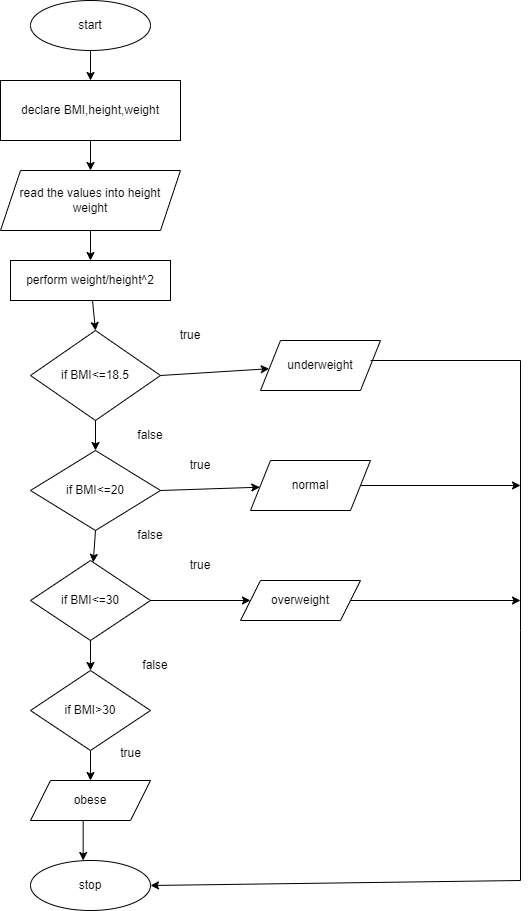

The diagram above was exported from draw.io. Its source (the exported page's mxGraphModel, read from the mxfile embedded in the PNG):
<mxGraphModel dx="794" dy="470" grid="1" gridSize="10" guides="1" tooltips="1" connect="1" arrows="1" fold="1" page="1" pageScale="1" pageWidth="850" pageHeight="1100" math="0" shadow="0">
  <root>
    <mxCell id="0" />
    <mxCell id="1" parent="0" />
    <mxCell id="JvKsS65GeIeVIAzxo98m-1" value="start" style="ellipse;whiteSpace=wrap;html=1;" vertex="1" parent="1">
      <mxGeometry x="330" width="120" height="50" as="geometry" />
    </mxCell>
    <mxCell id="JvKsS65GeIeVIAzxo98m-2" value="declare BMI,height,weight" style="rounded=0;whiteSpace=wrap;html=1;" vertex="1" parent="1">
      <mxGeometry x="300" y="80" width="180" height="60" as="geometry" />
    </mxCell>
    <mxCell id="JvKsS65GeIeVIAzxo98m-3" value="read the values into height&lt;br&gt;weight" style="shape=parallelogram;perimeter=parallelogramPerimeter;whiteSpace=wrap;html=1;fixedSize=1;" vertex="1" parent="1">
      <mxGeometry x="300" y="170" width="180" height="60" as="geometry" />
    </mxCell>
    <mxCell id="JvKsS65GeIeVIAzxo98m-4" value="perform weight/height^2" style="rounded=0;whiteSpace=wrap;html=1;" vertex="1" parent="1">
      <mxGeometry x="310" y="260" width="160" height="40" as="geometry" />
    </mxCell>
    <mxCell id="JvKsS65GeIeVIAzxo98m-5" value="if BMI&amp;lt;=18.5" style="rhombus;whiteSpace=wrap;html=1;" vertex="1" parent="1">
      <mxGeometry x="330" y="330" width="130" height="90" as="geometry" />
    </mxCell>
    <mxCell id="JvKsS65GeIeVIAzxo98m-6" value="if BMI&amp;lt;=20" style="rhombus;whiteSpace=wrap;html=1;" vertex="1" parent="1">
      <mxGeometry x="330" y="450" width="130" height="80" as="geometry" />
    </mxCell>
    <mxCell id="JvKsS65GeIeVIAzxo98m-7" value="if BMI&amp;lt;=30" style="rhombus;whiteSpace=wrap;html=1;" vertex="1" parent="1">
      <mxGeometry x="330" y="560" width="120" height="80" as="geometry" />
    </mxCell>
    <mxCell id="JvKsS65GeIeVIAzxo98m-8" value="if BMI&amp;gt;30" style="rhombus;whiteSpace=wrap;html=1;" vertex="1" parent="1">
      <mxGeometry x="330" y="670" width="120" height="80" as="geometry" />
    </mxCell>
    <mxCell id="JvKsS65GeIeVIAzxo98m-9" value="obese" style="shape=parallelogram;perimeter=parallelogramPerimeter;whiteSpace=wrap;html=1;fixedSize=1;" vertex="1" parent="1">
      <mxGeometry x="330" y="780" width="120" height="40" as="geometry" />
    </mxCell>
    <mxCell id="JvKsS65GeIeVIAzxo98m-10" value="underweight" style="shape=parallelogram;perimeter=parallelogramPerimeter;whiteSpace=wrap;html=1;fixedSize=1;" vertex="1" parent="1">
      <mxGeometry x="560" y="340" width="120" height="50" as="geometry" />
    </mxCell>
    <mxCell id="JvKsS65GeIeVIAzxo98m-11" value="normal" style="shape=parallelogram;perimeter=parallelogramPerimeter;whiteSpace=wrap;html=1;fixedSize=1;" vertex="1" parent="1">
      <mxGeometry x="550" y="460" width="120" height="50" as="geometry" />
    </mxCell>
    <mxCell id="JvKsS65GeIeVIAzxo98m-12" value="overweight" style="shape=parallelogram;perimeter=parallelogramPerimeter;whiteSpace=wrap;html=1;fixedSize=1;" vertex="1" parent="1">
      <mxGeometry x="540" y="580" width="120" height="40" as="geometry" />
    </mxCell>
    <mxCell id="JvKsS65GeIeVIAzxo98m-13" value="stop" style="ellipse;whiteSpace=wrap;html=1;" vertex="1" parent="1">
      <mxGeometry x="330" y="860" width="120" height="50" as="geometry" />
    </mxCell>
    <mxCell id="JvKsS65GeIeVIAzxo98m-14" value="" style="endArrow=classic;html=1;rounded=0;exitX=0.5;exitY=1;exitDx=0;exitDy=0;" edge="1" parent="1" source="JvKsS65GeIeVIAzxo98m-1" target="JvKsS65GeIeVIAzxo98m-2">
      <mxGeometry width="50" height="50" relative="1" as="geometry">
        <mxPoint x="380" y="260" as="sourcePoint" />
        <mxPoint x="430" y="210" as="targetPoint" />
      </mxGeometry>
    </mxCell>
    <mxCell id="JvKsS65GeIeVIAzxo98m-15" value="" style="endArrow=classic;html=1;rounded=0;exitX=0.5;exitY=1;exitDx=0;exitDy=0;entryX=0.5;entryY=0;entryDx=0;entryDy=0;" edge="1" parent="1" source="JvKsS65GeIeVIAzxo98m-2" target="JvKsS65GeIeVIAzxo98m-3">
      <mxGeometry width="50" height="50" relative="1" as="geometry">
        <mxPoint x="380" y="260" as="sourcePoint" />
        <mxPoint x="430" y="210" as="targetPoint" />
      </mxGeometry>
    </mxCell>
    <mxCell id="JvKsS65GeIeVIAzxo98m-16" value="" style="endArrow=classic;html=1;rounded=0;exitX=0.5;exitY=1;exitDx=0;exitDy=0;entryX=0.5;entryY=0;entryDx=0;entryDy=0;" edge="1" parent="1" source="JvKsS65GeIeVIAzxo98m-3" target="JvKsS65GeIeVIAzxo98m-4">
      <mxGeometry width="50" height="50" relative="1" as="geometry">
        <mxPoint x="380" y="260" as="sourcePoint" />
        <mxPoint x="430" y="210" as="targetPoint" />
      </mxGeometry>
    </mxCell>
    <mxCell id="JvKsS65GeIeVIAzxo98m-17" value="" style="endArrow=classic;html=1;rounded=0;entryX=0.5;entryY=0;entryDx=0;entryDy=0;" edge="1" parent="1" source="JvKsS65GeIeVIAzxo98m-4" target="JvKsS65GeIeVIAzxo98m-5">
      <mxGeometry width="50" height="50" relative="1" as="geometry">
        <mxPoint x="380" y="260" as="sourcePoint" />
        <mxPoint x="430" y="210" as="targetPoint" />
      </mxGeometry>
    </mxCell>
    <mxCell id="JvKsS65GeIeVIAzxo98m-18" value="" style="endArrow=classic;html=1;rounded=0;exitX=1;exitY=0.5;exitDx=0;exitDy=0;" edge="1" parent="1" source="JvKsS65GeIeVIAzxo98m-5" target="JvKsS65GeIeVIAzxo98m-10">
      <mxGeometry width="50" height="50" relative="1" as="geometry">
        <mxPoint x="380" y="260" as="sourcePoint" />
        <mxPoint x="430" y="210" as="targetPoint" />
      </mxGeometry>
    </mxCell>
    <mxCell id="JvKsS65GeIeVIAzxo98m-19" value="" style="endArrow=classic;html=1;rounded=0;exitX=0.5;exitY=1;exitDx=0;exitDy=0;entryX=0.5;entryY=0;entryDx=0;entryDy=0;" edge="1" parent="1" source="JvKsS65GeIeVIAzxo98m-5" target="JvKsS65GeIeVIAzxo98m-6">
      <mxGeometry width="50" height="50" relative="1" as="geometry">
        <mxPoint x="380" y="400" as="sourcePoint" />
        <mxPoint x="430" y="350" as="targetPoint" />
      </mxGeometry>
    </mxCell>
    <mxCell id="JvKsS65GeIeVIAzxo98m-20" value="" style="endArrow=classic;html=1;rounded=0;exitX=0.5;exitY=1;exitDx=0;exitDy=0;" edge="1" parent="1" source="JvKsS65GeIeVIAzxo98m-6" target="JvKsS65GeIeVIAzxo98m-7">
      <mxGeometry width="50" height="50" relative="1" as="geometry">
        <mxPoint x="380" y="400" as="sourcePoint" />
        <mxPoint x="430" y="350" as="targetPoint" />
      </mxGeometry>
    </mxCell>
    <mxCell id="JvKsS65GeIeVIAzxo98m-21" value="" style="endArrow=classic;html=1;rounded=0;exitX=1;exitY=0.5;exitDx=0;exitDy=0;" edge="1" parent="1" source="JvKsS65GeIeVIAzxo98m-6" target="JvKsS65GeIeVIAzxo98m-11">
      <mxGeometry width="50" height="50" relative="1" as="geometry">
        <mxPoint x="440" y="540" as="sourcePoint" />
        <mxPoint x="490" y="490" as="targetPoint" />
      </mxGeometry>
    </mxCell>
    <mxCell id="JvKsS65GeIeVIAzxo98m-22" value="" style="endArrow=classic;html=1;rounded=0;exitX=1;exitY=0.5;exitDx=0;exitDy=0;entryX=0;entryY=0.5;entryDx=0;entryDy=0;" edge="1" parent="1" source="JvKsS65GeIeVIAzxo98m-7" target="JvKsS65GeIeVIAzxo98m-12">
      <mxGeometry width="50" height="50" relative="1" as="geometry">
        <mxPoint x="380" y="610" as="sourcePoint" />
        <mxPoint x="430" y="560" as="targetPoint" />
      </mxGeometry>
    </mxCell>
    <mxCell id="JvKsS65GeIeVIAzxo98m-23" value="" style="endArrow=classic;html=1;rounded=0;exitX=0.5;exitY=1;exitDx=0;exitDy=0;entryX=0.5;entryY=0;entryDx=0;entryDy=0;" edge="1" parent="1" source="JvKsS65GeIeVIAzxo98m-7" target="JvKsS65GeIeVIAzxo98m-8">
      <mxGeometry width="50" height="50" relative="1" as="geometry">
        <mxPoint x="380" y="610" as="sourcePoint" />
        <mxPoint x="430" y="560" as="targetPoint" />
      </mxGeometry>
    </mxCell>
    <mxCell id="JvKsS65GeIeVIAzxo98m-24" value="" style="endArrow=classic;html=1;rounded=0;exitX=0.5;exitY=1;exitDx=0;exitDy=0;entryX=0.5;entryY=0;entryDx=0;entryDy=0;" edge="1" parent="1" source="JvKsS65GeIeVIAzxo98m-8" target="JvKsS65GeIeVIAzxo98m-9">
      <mxGeometry width="50" height="50" relative="1" as="geometry">
        <mxPoint x="380" y="610" as="sourcePoint" />
        <mxPoint x="430" y="560" as="targetPoint" />
      </mxGeometry>
    </mxCell>
    <mxCell id="JvKsS65GeIeVIAzxo98m-25" value="" style="endArrow=classic;html=1;rounded=0;exitX=0.439;exitY=1;exitDx=0;exitDy=0;exitPerimeter=0;entryX=0.439;entryY=0;entryDx=0;entryDy=0;entryPerimeter=0;" edge="1" parent="1" source="JvKsS65GeIeVIAzxo98m-9" target="JvKsS65GeIeVIAzxo98m-13">
      <mxGeometry width="50" height="50" relative="1" as="geometry">
        <mxPoint x="470" y="870" as="sourcePoint" />
        <mxPoint x="520" y="820" as="targetPoint" />
      </mxGeometry>
    </mxCell>
    <mxCell id="JvKsS65GeIeVIAzxo98m-26" value="" style="endArrow=classic;html=1;rounded=0;entryX=1;entryY=0.5;entryDx=0;entryDy=0;" edge="1" parent="1" target="JvKsS65GeIeVIAzxo98m-13">
      <mxGeometry width="50" height="50" relative="1" as="geometry">
        <mxPoint x="670" y="360" as="sourcePoint" />
        <mxPoint x="700" y="620" as="targetPoint" />
        <Array as="points">
          <mxPoint x="820" y="360" />
          <mxPoint x="820" y="630" />
          <mxPoint x="820" y="880" />
        </Array>
      </mxGeometry>
    </mxCell>
    <mxCell id="JvKsS65GeIeVIAzxo98m-27" value="" style="endArrow=classic;html=1;rounded=0;exitX=1;exitY=0.5;exitDx=0;exitDy=0;" edge="1" parent="1" source="JvKsS65GeIeVIAzxo98m-11">
      <mxGeometry width="50" height="50" relative="1" as="geometry">
        <mxPoint x="440" y="530" as="sourcePoint" />
        <mxPoint x="820" y="485" as="targetPoint" />
      </mxGeometry>
    </mxCell>
    <mxCell id="JvKsS65GeIeVIAzxo98m-28" value="" style="endArrow=classic;html=1;rounded=0;exitX=1;exitY=0.5;exitDx=0;exitDy=0;" edge="1" parent="1" source="JvKsS65GeIeVIAzxo98m-12">
      <mxGeometry width="50" height="50" relative="1" as="geometry">
        <mxPoint x="440" y="530" as="sourcePoint" />
        <mxPoint x="820" y="600" as="targetPoint" />
      </mxGeometry>
    </mxCell>
    <mxCell id="JvKsS65GeIeVIAzxo98m-29" value="true" style="text;html=1;strokeColor=none;fillColor=none;align=center;verticalAlign=middle;whiteSpace=wrap;rounded=0;" vertex="1" parent="1">
      <mxGeometry x="460" y="320" width="60" height="30" as="geometry" />
    </mxCell>
    <mxCell id="JvKsS65GeIeVIAzxo98m-30" value="false" style="text;html=1;strokeColor=none;fillColor=none;align=center;verticalAlign=middle;whiteSpace=wrap;rounded=0;" vertex="1" parent="1">
      <mxGeometry x="420" y="420" width="60" height="30" as="geometry" />
    </mxCell>
    <mxCell id="JvKsS65GeIeVIAzxo98m-31" value="true" style="text;html=1;strokeColor=none;fillColor=none;align=center;verticalAlign=middle;whiteSpace=wrap;rounded=0;" vertex="1" parent="1">
      <mxGeometry x="470" y="450" width="60" height="30" as="geometry" />
    </mxCell>
    <mxCell id="JvKsS65GeIeVIAzxo98m-32" value="false" style="text;html=1;strokeColor=none;fillColor=none;align=center;verticalAlign=middle;whiteSpace=wrap;rounded=0;" vertex="1" parent="1">
      <mxGeometry x="420" y="520" width="60" height="30" as="geometry" />
    </mxCell>
    <mxCell id="JvKsS65GeIeVIAzxo98m-34" value="true" style="text;html=1;strokeColor=none;fillColor=none;align=center;verticalAlign=middle;whiteSpace=wrap;rounded=0;" vertex="1" parent="1">
      <mxGeometry x="470" y="550" width="60" height="30" as="geometry" />
    </mxCell>
    <mxCell id="JvKsS65GeIeVIAzxo98m-35" value="false" style="text;html=1;strokeColor=none;fillColor=none;align=center;verticalAlign=middle;whiteSpace=wrap;rounded=0;" vertex="1" parent="1">
      <mxGeometry x="425" y="650" width="60" height="30" as="geometry" />
    </mxCell>
    <mxCell id="JvKsS65GeIeVIAzxo98m-36" value="true" style="text;html=1;align=center;verticalAlign=middle;resizable=0;points=[];autosize=1;strokeColor=none;fillColor=none;" vertex="1" parent="1">
      <mxGeometry x="410" y="738" width="40" height="30" as="geometry" />
    </mxCell>
  </root>
</mxGraphModel>